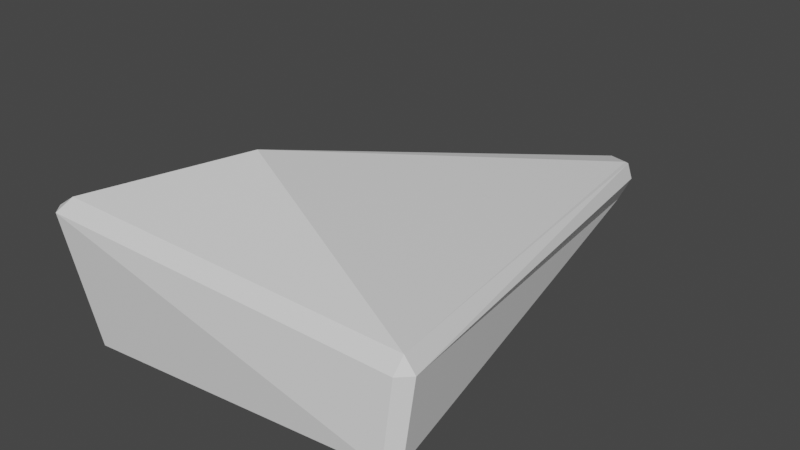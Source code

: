 # Source: Rock4.blend  (saved by Blender 2.82.7; exported with 4.5.12 LTS)
import bpy
from mathutils import Matrix  # noqa: F401  (used for matrix-valued properties, if any)

bpy.ops.wm.read_factory_settings(use_empty=True)
scene = bpy.context.scene
scene.name = 'Scene'

# ---- collections
col_collection = bpy.data.collections.new('Collection'); scene.collection.children.link(col_collection)

# ---- materials (node trees are filled in below, after node groups)
mat_material = bpy.data.materials.new('Material')
mat_material.alpha_threshold = 0.0
mat_material.use_transparent_shadow = False
mat_material.line_color = (0.0, 0.0, 0.0, 1.0)

# ---- material node trees
mat_material.use_nodes = True; mat_material.node_tree.nodes.clear()
_N = mat_material.node_tree.nodes; _L = mat_material.node_tree.links
n0 = _N.new('ShaderNodeOutputMaterial'); n0.name = 'Material Output'; n0.location = (300, 300)
n1 = _N.new('ShaderNodeBsdfPrincipled'); n1.name = 'Principled BSDF'; n1.location = (10, 300)
n1.distribution = 'GGX'
n1.subsurface_method = 'BURLEY'
n1.inputs[2].default_value = 0.4
n1.inputs[3].default_value = 1.45
n1.inputs[27].default_value = (0.0, 0.0, 0.0, 1.0)
n1.inputs[28].default_value = 1.0
_L.new(n1.outputs[0], n0.inputs[0])
n0.is_active_output = True

# ---- world
world_world = bpy.data.worlds.new('World'); scene.world = world_world
world_world.use_nodes = True; world_world.node_tree.nodes.clear()
_N = world_world.node_tree.nodes; _L = world_world.node_tree.links
n0 = _N.new('ShaderNodeOutputWorld'); n0.name = 'World Output'; n0.location = (300, 300)
n1 = _N.new('ShaderNodeBackground'); n1.name = 'Background'; n1.location = (10, 300)
n1.inputs[0].default_value = (0.05088, 0.05088, 0.05088, 1.0)
_L.new(n1.outputs[0], n0.inputs[0])
n0.is_active_output = True
world_world.color = (0.05088, 0.05088, 0.05088)
world_world.use_sun_shadow = False
world_world.sun_shadow_jitter_overblur = 0.0

# ---- meshes
me_cube = bpy.data.meshes.new('Cube')
me_cube.from_pydata([(0.4034, 0.6147, 0.05391), (0.5883, -0.3296, 0.002619), (0.3545, 0.6327, 0.1295), (0.33, 0.5792, 0.02025), (-0.09509, -0.3317, -0.05429), (0.4658, 0.5832, 0.158), (-0.1733, -0.3537, 0.2472), (0.5936, -0.2995, 0.1982), (0.05462, -0.06431, 0.2814), (0.4271, 0.5997, 0.1691)], [], [(9, 2, 8), (3, 0, 1, 4), (8, 6, 7, 5, 9), (1, 7, 6, 4), (4, 6, 8, 2, 3), (0, 5, 7, 1), (3, 2, 9, 5, 0)])
_uv = me_cube.uv_layers.new(name='UVMap')
_uv.uv.foreach_set('vector', [0.7662, 0.5, 0.875, 0.5, 0.875, 0.675, 0.125, 0.5, 0.375, 0.5, 0.375, 0.75, 0.125, 0.75, 0.625, 0.07504, 0.5983, 0.0, 0.4962, 0.75, 0.4952, 0.5, 0.625, 0.3588, 0.375, 0.75, 0.4962, 0.75, 0.5983, 1.0, 0.375, 1.0, 0.375, 0.0, 0.5983, 0.0, 0.625, 0.07504, 0.625, 0.25, 0.375, 0.25, 0.375, 0.5, 0.4952, 0.5, 0.4962, 0.75, 0.375, 0.75, 0.375, 0.25, 0.625, 0.25, 0.625, 0.3588, 0.4952, 0.5, 0.375, 0.5])
me_cube.materials.append(mat_material)
me_cube.use_remesh_preserve_volume = False
me_cube.use_remesh_preserve_attributes = False
me_cube.use_mirror_vertex_groups = False
me_cube.update()

# ---- objects
ob_cube = bpy.data.objects.new('Cube', me_cube)

# ---- transforms, parenting, visibility, modifiers, constraints
ob_cube.location = (-0.2042, -0.19, -0.1766)
ob_cube.lock_rotations_4d = False
ob_cube.empty_display_type = 'ARROWS'
ob_cube.lineart.crease_threshold = 0.0
_m = ob_cube.modifiers.new('Bevel', 'BEVEL')
_m.width = 0.05
_m.width_pct = 0.05
_m.limit_method = 'NONE'

# ---- collection membership
col_collection.objects.link(ob_cube)

# ---- scene / render settings (as saved in the file)
scene.frame_start = 1; scene.frame_end = 250; scene.frame_set(1)
scene.render.engine = 'BLENDER_EEVEE_NEXT'
scene.cycles.use_denoising = False
scene.cycles.samples = 128
scene.cycles.sampling_pattern = 'TABULATED_SOBOL'
scene.cycles.use_adaptive_sampling = False
scene.cycles.use_light_tree = False
scene.view_settings.view_transform = 'Filmic'
bpy.context.view_layer.update()

# ---- added for rendering (the .blend has no active camera and no usable light): camera, sun
cam_auto = bpy.data.cameras.new('AutoCamera')
cam_auto.lens = 50.0
cam_auto.sensor_width = 36.0
cam_auto.clip_end = 1000.0
ob_auto_camera = bpy.data.objects.new('AutoCamera', cam_auto)
scene.collection.objects.link(ob_auto_camera)
ob_auto_camera.location = (1.1841, -1.4628, 0.885113)
ob_auto_camera.rotation_euler = (1.09748, -7.21219e-08, 0.694738)
scene.camera = ob_auto_camera
light_auto_sun = bpy.data.lights.new('AutoSun', 'SUN')
light_auto_sun.energy = 3.0
light_auto_sun.angle = 0.0523599
ob_auto_sun = bpy.data.objects.new('AutoSun', light_auto_sun)
scene.collection.objects.link(ob_auto_sun)
ob_auto_sun.rotation_euler = (0.872665, 0.174533, 0.523599)
bpy.context.view_layer.update()
